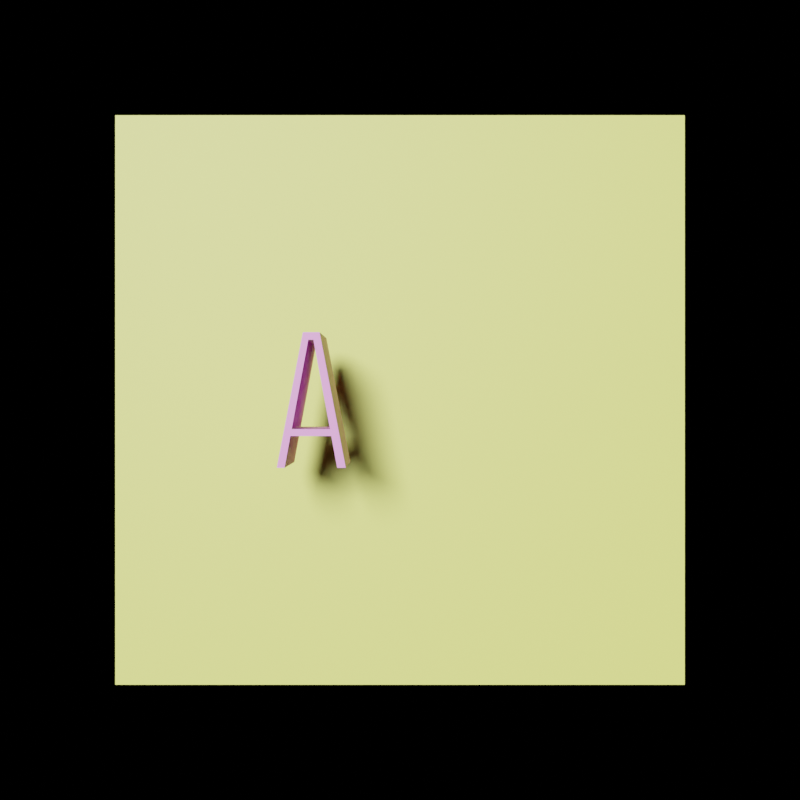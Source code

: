 # Source: timed3d.blend  (saved by Blender 3.3.6; exported with 4.5.12 LTS)
import bpy
from mathutils import Matrix  # noqa: F401  (used for matrix-valued properties, if any)

bpy.ops.wm.read_factory_settings(use_empty=True)
scene = bpy.context.scene
scene.name = 'Scene'

# ---- collections
col_collection = bpy.data.collections.new('Collection'); scene.collection.children.link(col_collection)
col_coldtype = bpy.data.collections.new('Coldtype'); scene.collection.children.link(col_coldtype)

# ---- materials (node trees are filled in below, after node groups)
mat_material = bpy.data.materials.new('Material')
mat_mirror = bpy.data.materials.new('Mirror')
mat_coldtypedefault = bpy.data.materials.new('ColdtypeDefault')

# ---- material node trees
mat_material.use_nodes = True; mat_material.node_tree.nodes.clear()
_N = mat_material.node_tree.nodes; _L = mat_material.node_tree.links
n0 = _N.new('ShaderNodeBsdfPrincipled'); n0.name = 'Principled BSDF'; n0.location = (10, 300)
n0.distribution = 'GGX'
n0.subsurface_method = 'RANDOM_WALK_SKIN'
n0.inputs[0].default_value = (0.7349, 0.8, 0.1448, 1.0)
n0.inputs[3].default_value = 1.45
n0.inputs[27].default_value = (0.0, 0.0, 0.0, 1.0)
n0.inputs[28].default_value = 1.0
n1 = _N.new('ShaderNodeOutputMaterial'); n1.name = 'Material Output'; n1.location = (300, 300)
_L.new(n0.outputs[0], n1.inputs[0])
n1.is_active_output = True
mat_mirror.use_nodes = True; mat_mirror.node_tree.nodes.clear()
_N = mat_mirror.node_tree.nodes; _L = mat_mirror.node_tree.links
n0 = _N.new('ShaderNodeSeparateXYZ'); n0.name = 'Separate XYZ'; n0.location = (-1025, -281)
n1 = _N.new('ShaderNodeVectorMath'); n1.name = 'Vector Math'; n1.location = (-1217, -307)
n1.operation = 'SCALE'
n1.inputs[3].default_value = 6.283
n2 = _N.new('ShaderNodeTexCoord'); n2.name = 'Texture Coordinate.001'; n2.location = (-1657, -359)
n3 = _N.new('ShaderNodeMapping'); n3.name = 'Mapping.001'; n3.location = (-1437, -374)
n4 = _N.new('ShaderNodeTexNoise'); n4.name = 'Noise Texture.001'; n4.location = (-395, -254)
n4.noise_dimensions = '4D'
n4.inputs[2].default_value = 0.3
n4.inputs[3].default_value = 0.0
n4.inputs[4].default_value = 0.0
n4.inputs[8].default_value = 5.0
n5 = _N.new('ShaderNodeTexVoronoi'); n5.name = 'Voronoi Texture'; n5.location = (-389, -535)
n5.voronoi_dimensions = '4D'
n5.inputs[2].default_value = 1.0
n6 = _N.new('ShaderNodeMix'); n6.name = 'Mix'; n6.location = (-208, -365)
n6.data_type = 'RGBA'
n6.blend_type = 'LIGHTEN'
n6.inputs[0].default_value = 1.0
n7 = _N.new('ShaderNodeMath'); n7.name = 'Math.001'; n7.location = (-790, -400)
n7.operation = 'SINE'
n7.inputs[2].default_value = 0.0
n8 = _N.new('ShaderNodeMath'); n8.name = 'Math'; n8.location = (-791, -110)
n8.operation = 'SINE'
n8.inputs[2].default_value = 0.0
n9 = _N.new('ShaderNodeMath'); n9.name = 'Math.002'; n9.location = (-798, -259)
n9.operation = 'COSINE'
n9.inputs[2].default_value = 0.0
n10 = _N.new('ShaderNodeMath'); n10.name = 'Math.003'; n10.location = (-791, -544)
n10.operation = 'COSINE'
n10.inputs[2].default_value = 0.0
n11 = _N.new('ShaderNodeCombineXYZ'); n11.name = 'Combine XYZ'; n11.location = (-595, -221)
n12 = _N.new('ShaderNodeOutputMaterial'); n12.name = 'Material Output'; n12.location = (489, 214)
n13 = _N.new('ShaderNodeBsdfAnisotropic'); n13.name = 'Glossy BSDF'; n13.location = (300, 207)
n13.distribution = 'GGX'
n13.inputs[1].default_value = 0.0
n14 = _N.new('ShaderNodeBump'); n14.name = 'Bump'; n14.location = (122, 189)
n14.inputs[0].default_value = 0.5
n14.inputs[1].default_value = 1.0
n14.inputs[2].default_value = 1.0
n15 = _N.new('ShaderNodeTexNoise'); n15.name = 'Noise Texture'; n15.location = (-54, 172)
n15.inputs[2].default_value = 1.0
n16 = _N.new('ShaderNodeMapping'); n16.name = 'Mapping'; n16.location = (-234, 177)
n17 = _N.new('ShaderNodeTexCoord'); n17.name = 'Texture Coordinate'; n17.location = (-427, 160)
n18 = _N.new('ShaderNodeBump'); n18.name = 'Bump.001'; n18.location = (-28, -440)
n18.inputs[1].default_value = 9.0
n18.inputs[2].default_value = 1.0
_L.new(n13.outputs[0], n12.inputs[0])
_L.new(n14.outputs[0], n13.inputs[4])
_L.new(n15.outputs[0], n14.inputs[3])
_L.new(n17.outputs[0], n16.inputs[0])
_L.new(n16.outputs[0], n15.inputs[0])
_L.new(n11.outputs[0], n4.inputs[0])
_L.new(n0.outputs[0], n8.inputs[0])
_L.new(n0.outputs[0], n9.inputs[0])
_L.new(n0.outputs[1], n7.inputs[0])
_L.new(n0.outputs[1], n10.inputs[0])
_L.new(n7.outputs[0], n11.inputs[2])
_L.new(n10.outputs[0], n4.inputs[1])
_L.new(n1.outputs[0], n0.inputs[0])
_L.new(n2.outputs[0], n3.inputs[0])
_L.new(n8.outputs[0], n11.inputs[0])
_L.new(n9.outputs[0], n11.inputs[1])
_L.new(n3.outputs[0], n1.inputs[0])
_L.new(n10.outputs[0], n5.inputs[1])
_L.new(n11.outputs[0], n5.inputs[0])
_L.new(n4.outputs[0], n6.inputs[6])
_L.new(n5.outputs[0], n6.inputs[7])
_L.new(n6.outputs[2], n18.inputs[3])
n12.is_active_output = True
mat_coldtypedefault.use_nodes = True; mat_coldtypedefault.node_tree.nodes.clear()
_N = mat_coldtypedefault.node_tree.nodes; _L = mat_coldtypedefault.node_tree.links
n0 = _N.new('ShaderNodeBsdfPrincipled'); n0.name = 'Principled BSDF'; n0.location = (10, 300)
n0.distribution = 'GGX'
n0.subsurface_method = 'RANDOM_WALK_SKIN'
n0.inputs[0].default_value = (0.8, 0.2594, 0.7247, 1.0)
n0.inputs[3].default_value = 1.45
n0.inputs[27].default_value = (0.0, 0.0, 0.0, 1.0)
n0.inputs[28].default_value = 1.0
n1 = _N.new('ShaderNodeOutputMaterial'); n1.name = 'Material Output'; n1.location = (300, 300)
_L.new(n0.outputs[0], n1.inputs[0])
n1.is_active_output = True

# ---- world
world_world = bpy.data.worlds.new('World'); scene.world = world_world
world_world.use_nodes = True; world_world.node_tree.nodes.clear()
_N = world_world.node_tree.nodes; _L = world_world.node_tree.links
n0 = _N.new('ShaderNodeOutputWorld'); n0.name = 'World Output'; n0.location = (300, 300)
n1 = _N.new('ShaderNodeBackground'); n1.name = 'Background'; n1.location = (10, 300)
n1.inputs[0].default_value = (0.0, 0.0, 0.0, 1.0)
_L.new(n1.outputs[0], n0.inputs[0])
n0.is_active_output = True
world_world.color = (0.05088, 0.05088, 0.05088)
world_world.use_sun_shadow = False
world_world.sun_shadow_jitter_overblur = 0.0

# ---- cameras
cam_camera = bpy.data.cameras.new('Camera')
cam_camera.clip_end = 100.0
cam_camera.lens = 75.0
cam_camera.ortho_scale = 7.314
cam_camera.dof.focus_distance = 22.5
cam_camera.dof.aperture_fstop = 1.5

# ---- lights
light_light = bpy.data.lights.new('Light', 'SUN')
light_light.transmission_factor = 0.0
light_light.cutoff_distance = 30.0
light_light.angle = 0.1993
light_light.energy = 1.0
light_light.shadow_buffer_clip_start = 1.001
light_light.shadow_soft_size = 0.1
light_light.shadow_cascade_max_distance = 1000.0
light_light.use_nodes = True; light_light.node_tree.nodes.clear()
_N = light_light.node_tree.nodes; _L = light_light.node_tree.links
n0 = _N.new('ShaderNodeOutputLight'); n0.name = 'Light Output'; n0.location = (300, 300)
n1 = _N.new('ShaderNodeEmission'); n1.name = 'Emission'; n1.location = (10, 300)
n1.inputs[1].default_value = 5.0
_L.new(n1.outputs[0], n0.inputs[0])
n0.is_active_output = True

# ---- meshes
me_plane_001 = bpy.data.meshes.new('Plane.001')
me_plane_001.from_pydata([(-1.0, -1.0, 0.0), (1.0, -1.0, 0.0), (-1.0, 1.0, 0.0), (1.0, 1.0, 0.0)], [], [(0, 1, 3, 2)])
_uv = me_plane_001.uv_layers.new(name='UVMap')
_uv.uv.foreach_set('vector', [0.0, 0.0, 1.0, 0.0, 1.0, 1.0, 0.0, 1.0])
me_plane_001.materials.append(mat_material)
me_plane_001.use_remesh_fix_poles = True
me_plane_001.use_remesh_preserve_attributes = False
me_plane_001.update()
me_plane = bpy.data.meshes.new('Plane')
me_plane.from_pydata([(-1.0, -1.0, 0.0), (1.0, -1.0, 0.0), (-1.0, 1.0, 0.0), (1.0, 1.0, 0.0)], [], [(0, 1, 3, 2)])
_uv = me_plane.uv_layers.new(name='UVMap')
_uv.uv.foreach_set('vector', [0.0, 0.0, 1.0, 0.0, 1.0, 1.0, 0.0, 1.0])
me_plane.materials.append(mat_mirror)
me_plane.use_remesh_fix_poles = True
me_plane.use_remesh_preserve_attributes = False
me_plane.update()

# ---- curves / text
cu_ct_autotag_root = bpy.data.curves.new('ct_autotag_ROOT', 'CURVE')
cu_ct_autotag_root.dimensions = '2D'
_sp = cu_ct_autotag_root.splines.new('BEZIER'); _sp.bezier_points.add(7)
_sp.bezier_points.foreach_set('co', [-1.59, -0.875, 0.0, -1.49, -0.875, 0.0, -1.414, -0.465, 0.0, -0.8861, -0.465, 0.0, -0.81, -0.875, 0.0, -0.7, -0.875, 0.0, -1.038, 0.875, 0.0, -1.253, 0.875, 0.0])
_sp.bezier_points.foreach_set('handle_left', [-1.59, -0.875, 0.0, -1.49, -0.875, 0.0, -1.414, -0.465, 0.0, -0.8861, -0.465, 0.0, -0.81, -0.875, 0.0, -0.7, -0.875, 0.0, -1.038, 0.875, 0.0, -1.253, 0.875, 0.0])
_sp.bezier_points.foreach_set('handle_right', [-1.59, -0.875, 0.0, -1.49, -0.875, 0.0, -1.414, -0.465, 0.0, -0.8861, -0.465, 0.0, -0.81, -0.875, 0.0, -0.7, -0.875, 0.0, -1.038, 0.875, 0.0, -1.253, 0.875, 0.0])
_sp.use_cyclic_u = True
_sp = cu_ct_autotag_root.splines.new('BEZIER'); _sp.bezier_points.add(4)
_sp.bezier_points.foreach_set('co', [-1.397, -0.375, 0.0, -1.183, 0.7775, 0.0, -1.117, 0.7775, 0.0, -0.9029, -0.375, 0.0, -1.397, -0.375, 0.0])
_sp.bezier_points.foreach_set('handle_left', [-1.397, -0.375, 0.0, -1.183, 0.7775, 0.0, -1.117, 0.7775, 0.0, -0.9029, -0.375, 0.0, -1.397, -0.375, 0.0])
_sp.bezier_points.foreach_set('handle_right', [-1.397, -0.375, 0.0, -1.183, 0.7775, 0.0, -1.117, 0.7775, 0.0, -0.9029, -0.375, 0.0, -1.397, -0.375, 0.0])
_sp.use_cyclic_u = True
cu_ct_autotag_root.materials.append(mat_coldtypedefault)
cu_ct_autotag_root.use_path = True
cu_ct_autotag_root.extrude = 1.0
cu_ct_autotag_root.fill_mode = 'BOTH'

# ---- objects
ob_plane = bpy.data.objects.new('Plane', me_plane_001)
ob_light = bpy.data.objects.new('Light', light_light)
ob_camera = bpy.data.objects.new('Camera', cam_camera)
ob_mirror = bpy.data.objects.new('Mirror', me_plane)
ob_ct_autotag_root = bpy.data.objects.new('ct_autotag_ROOT', cu_ct_autotag_root)

# ---- transforms, parenting, visibility, modifiers, constraints
ob_plane.location = (0.0, 0.0, -2.492)
ob_plane.scale = (4.27, 4.27, 4.27)
ob_light.location = (-5.303, 3.558, 9.884)
ob_light.rotation_euler = (0.2143, 0.1279, 3.285)
ob_light.lock_rotations_4d = False
ob_light.empty_display_type = 'ARROWS'
ob_light.color = (0.0, 0.0, 0.0, 0.0)
ob_light.lineart.crease_threshold = 0.0
ob_camera.location = (0.0, 0.0, 22.5)
ob_camera.lock_rotations_4d = False
ob_camera.empty_display_type = 'ARROWS'
ob_camera.color = (0.0, 0.0, 0.0, 0.0)
ob_camera.display_type = 'WIRE'
ob_camera.lineart.crease_threshold = 0.0
ob_mirror.location = (5.4, 5.4, 5.4)
ob_mirror.rotation_euler = (0.7854, 0.0, 0.0)
ob_mirror.scale = (5.4, 10.0, 1.0)
ob_mirror.hide_render = True
ob_ct_autotag_root.location = (0.0, 0.0, 0.0)

# ---- collection membership
scene.collection.objects.link(ob_plane)
col_collection.objects.link(ob_light)
col_collection.objects.link(ob_camera)
col_collection.objects.link(ob_mirror)
col_coldtype.objects.link(ob_ct_autotag_root)

# ---- scene / render settings (as saved in the file)
scene.camera = ob_camera
scene.frame_start = 0; scene.frame_end = 79; scene.frame_set(1)
scene.render.engine = 'CYCLES'
scene.render.resolution_x = 1080
scene.render.fps = 30
scene.render.use_border = True
scene.render.use_sequencer = False
scene.cycles.use_denoising = False
scene.cycles.samples = 32
scene.cycles.sampling_pattern = 'TABULATED_SOBOL'
scene.cycles.use_light_tree = False
scene.view_settings.view_transform = 'Filmic'
bpy.context.view_layer.update()
